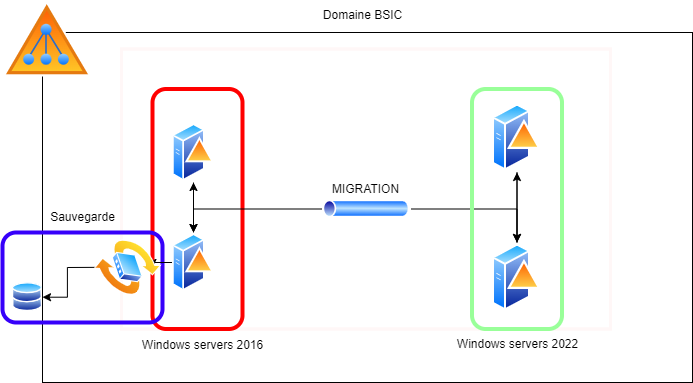

The diagram above was exported from draw.io. Its source (the exported page's mxGraphModel, read from the mxfile embedded in the PNG):
<mxGraphModel dx="978" dy="596" grid="1" gridSize="10" guides="1" tooltips="1" connect="1" arrows="1" fold="1" page="1" pageScale="1" pageWidth="827" pageHeight="1169" math="0" shadow="0">
  <root>
    <mxCell id="0" />
    <mxCell id="1" parent="0" />
    <mxCell id="EgGlAkwb2cIggyZLOzSI-13" value="" style="rounded=0;whiteSpace=wrap;html=1;gradientColor=default;fillColor=none;" vertex="1" parent="1">
      <mxGeometry x="90" y="160" width="650" height="350" as="geometry" />
    </mxCell>
    <mxCell id="EgGlAkwb2cIggyZLOzSI-28" value="&lt;p style=&quot;line-height: 110%;&quot;&gt;MIGRATION&lt;/p&gt;" style="rounded=0;whiteSpace=wrap;html=1;fillColor=none;strokeColor=#FFF7F7;strokeWidth=3;" vertex="1" parent="1">
      <mxGeometry x="169" y="176.5" width="489" height="280" as="geometry" />
    </mxCell>
    <mxCell id="EgGlAkwb2cIggyZLOzSI-19" value="" style="rounded=1;whiteSpace=wrap;html=1;fillColor=none;strokeWidth=4;strokeColor=#ff0000;" vertex="1" parent="1">
      <mxGeometry x="200" y="216.5" width="90" height="240" as="geometry" />
    </mxCell>
    <mxCell id="EgGlAkwb2cIggyZLOzSI-20" value="" style="rounded=1;whiteSpace=wrap;html=1;fillColor=none;strokeColor=#3600fa;strokeWidth=4;" vertex="1" parent="1">
      <mxGeometry x="50" y="360" width="160" height="90" as="geometry" />
    </mxCell>
    <mxCell id="EgGlAkwb2cIggyZLOzSI-1" value="" style="image;aspect=fixed;perimeter=ellipsePerimeter;html=1;align=center;shadow=0;dashed=0;spacingTop=3;image=img/lib/active_directory/databases.svg;" vertex="1" parent="1">
      <mxGeometry x="60" y="410" width="30" height="29.4" as="geometry" />
    </mxCell>
    <mxCell id="EgGlAkwb2cIggyZLOzSI-17" style="edgeStyle=orthogonalEdgeStyle;rounded=0;orthogonalLoop=1;jettySize=auto;html=1;" edge="1" parent="1" source="EgGlAkwb2cIggyZLOzSI-2" target="EgGlAkwb2cIggyZLOzSI-10">
      <mxGeometry relative="1" as="geometry" />
    </mxCell>
    <mxCell id="EgGlAkwb2cIggyZLOzSI-2" value="" style="image;aspect=fixed;perimeter=ellipsePerimeter;html=1;align=center;shadow=0;dashed=0;spacingTop=3;image=img/lib/active_directory/domain_controller.svg;" vertex="1" parent="1">
      <mxGeometry x="220" y="250" width="42" height="60" as="geometry" />
    </mxCell>
    <mxCell id="EgGlAkwb2cIggyZLOzSI-3" value="" style="image;aspect=fixed;perimeter=ellipsePerimeter;html=1;align=center;shadow=0;dashed=0;spacingTop=3;image=img/lib/active_directory/active_directory.svg;" vertex="1" parent="1">
      <mxGeometry x="50" y="128" width="90" height="76.5" as="geometry" />
    </mxCell>
    <mxCell id="EgGlAkwb2cIggyZLOzSI-23" value="" style="edgeStyle=orthogonalEdgeStyle;rounded=0;orthogonalLoop=1;jettySize=auto;html=1;" edge="1" parent="1" source="EgGlAkwb2cIggyZLOzSI-4" target="EgGlAkwb2cIggyZLOzSI-10">
      <mxGeometry relative="1" as="geometry" />
    </mxCell>
    <mxCell id="EgGlAkwb2cIggyZLOzSI-26" value="" style="edgeStyle=orthogonalEdgeStyle;rounded=0;orthogonalLoop=1;jettySize=auto;html=1;" edge="1" parent="1" source="EgGlAkwb2cIggyZLOzSI-4" target="EgGlAkwb2cIggyZLOzSI-9">
      <mxGeometry relative="1" as="geometry" />
    </mxCell>
    <mxCell id="EgGlAkwb2cIggyZLOzSI-4" value="" style="image;aspect=fixed;perimeter=ellipsePerimeter;html=1;align=center;shadow=0;dashed=0;spacingTop=3;image=img/lib/active_directory/tunnel.svg;" vertex="1" parent="1">
      <mxGeometry x="369" y="327.5" width="90" height="18" as="geometry" />
    </mxCell>
    <mxCell id="EgGlAkwb2cIggyZLOzSI-24" value="" style="edgeStyle=orthogonalEdgeStyle;rounded=0;orthogonalLoop=1;jettySize=auto;html=1;" edge="1" parent="1" source="EgGlAkwb2cIggyZLOzSI-6" target="EgGlAkwb2cIggyZLOzSI-9">
      <mxGeometry relative="1" as="geometry" />
    </mxCell>
    <mxCell id="EgGlAkwb2cIggyZLOzSI-6" value="" style="image;aspect=fixed;perimeter=ellipsePerimeter;html=1;align=center;shadow=0;dashed=0;spacingTop=3;image=img/lib/active_directory/domain_controller.svg;" vertex="1" parent="1">
      <mxGeometry x="540" y="230" width="49" height="70" as="geometry" />
    </mxCell>
    <mxCell id="EgGlAkwb2cIggyZLOzSI-25" value="" style="edgeStyle=orthogonalEdgeStyle;rounded=0;orthogonalLoop=1;jettySize=auto;html=1;" edge="1" parent="1" source="EgGlAkwb2cIggyZLOzSI-9" target="EgGlAkwb2cIggyZLOzSI-6">
      <mxGeometry relative="1" as="geometry" />
    </mxCell>
    <mxCell id="EgGlAkwb2cIggyZLOzSI-9" value="" style="image;aspect=fixed;perimeter=ellipsePerimeter;html=1;align=center;shadow=0;dashed=0;spacingTop=3;image=img/lib/active_directory/domain_controller.svg;" vertex="1" parent="1">
      <mxGeometry x="540" y="370" width="49" height="70" as="geometry" />
    </mxCell>
    <mxCell id="EgGlAkwb2cIggyZLOzSI-14" value="" style="edgeStyle=orthogonalEdgeStyle;rounded=0;orthogonalLoop=1;jettySize=auto;html=1;" edge="1" parent="1" source="EgGlAkwb2cIggyZLOzSI-10" target="EgGlAkwb2cIggyZLOzSI-12">
      <mxGeometry relative="1" as="geometry" />
    </mxCell>
    <mxCell id="EgGlAkwb2cIggyZLOzSI-16" value="" style="edgeStyle=orthogonalEdgeStyle;rounded=0;orthogonalLoop=1;jettySize=auto;html=1;" edge="1" parent="1" source="EgGlAkwb2cIggyZLOzSI-10" target="EgGlAkwb2cIggyZLOzSI-2">
      <mxGeometry relative="1" as="geometry" />
    </mxCell>
    <mxCell id="EgGlAkwb2cIggyZLOzSI-10" value="" style="image;aspect=fixed;perimeter=ellipsePerimeter;html=1;align=center;shadow=0;dashed=0;spacingTop=3;image=img/lib/active_directory/domain_controller.svg;" vertex="1" parent="1">
      <mxGeometry x="220" y="360" width="42" height="60" as="geometry" />
    </mxCell>
    <mxCell id="EgGlAkwb2cIggyZLOzSI-15" value="" style="edgeStyle=orthogonalEdgeStyle;rounded=0;orthogonalLoop=1;jettySize=auto;html=1;" edge="1" parent="1" source="EgGlAkwb2cIggyZLOzSI-12" target="EgGlAkwb2cIggyZLOzSI-1">
      <mxGeometry relative="1" as="geometry" />
    </mxCell>
    <mxCell id="EgGlAkwb2cIggyZLOzSI-12" value="" style="image;aspect=fixed;perimeter=ellipsePerimeter;html=1;align=center;shadow=0;dashed=0;spacingTop=3;image=img/lib/active_directory/switch.svg;rotation=40;" vertex="1" parent="1">
      <mxGeometry x="150" y="370" width="50" height="50" as="geometry" />
    </mxCell>
    <mxCell id="EgGlAkwb2cIggyZLOzSI-27" value="" style="rounded=1;whiteSpace=wrap;html=1;fillColor=none;strokeWidth=4;strokeColor=#99FF99;" vertex="1" parent="1">
      <mxGeometry x="519.5" y="216.5" width="90" height="240" as="geometry" />
    </mxCell>
    <mxCell id="EgGlAkwb2cIggyZLOzSI-29" value="Domaine BSIC" style="text;html=1;align=center;verticalAlign=middle;resizable=0;points=[];autosize=1;strokeColor=none;fillColor=none;" vertex="1" parent="1">
      <mxGeometry x="360" y="128" width="100" height="30" as="geometry" />
    </mxCell>
    <mxCell id="EgGlAkwb2cIggyZLOzSI-30" value="Windows servers 2016" style="text;html=1;align=center;verticalAlign=middle;resizable=0;points=[];autosize=1;strokeColor=none;fillColor=none;" vertex="1" parent="1">
      <mxGeometry x="180" y="458" width="140" height="30" as="geometry" />
    </mxCell>
    <mxCell id="EgGlAkwb2cIggyZLOzSI-31" value="Windows servers 2022" style="text;html=1;align=center;verticalAlign=middle;resizable=0;points=[];autosize=1;strokeColor=none;fillColor=none;" vertex="1" parent="1">
      <mxGeometry x="494.5" y="456.5" width="140" height="30" as="geometry" />
    </mxCell>
    <mxCell id="EgGlAkwb2cIggyZLOzSI-32" value="Sauvegarde" style="text;html=1;align=center;verticalAlign=middle;resizable=0;points=[];autosize=1;strokeColor=none;fillColor=none;" vertex="1" parent="1">
      <mxGeometry x="85" y="330" width="90" height="30" as="geometry" />
    </mxCell>
  </root>
</mxGraphModel>